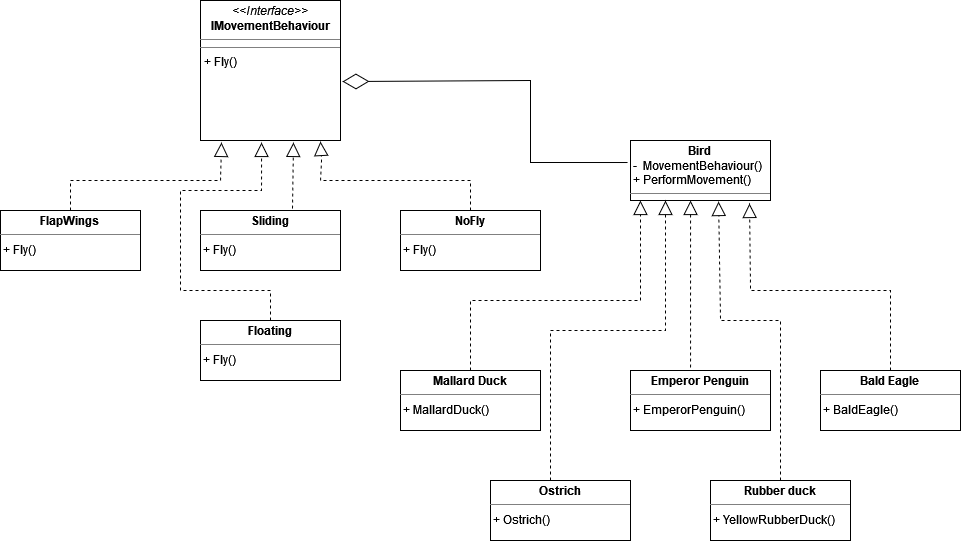

The diagram above was exported from draw.io. Its source (the exported page's mxGraphModel, read from the mxfile embedded in the PNG):
<mxGraphModel dx="1900" dy="558" grid="1" gridSize="10" guides="1" tooltips="1" connect="1" arrows="1" fold="1" page="1" pageScale="1" pageWidth="850" pageHeight="1100" math="0" shadow="0">
  <root>
    <mxCell id="0" />
    <mxCell id="1" parent="0" />
    <mxCell id="T-UqHNAB5uei9kCM2cCK-1" value="&lt;p style=&quot;margin:0px;margin-top:4px;text-align:center;&quot;&gt;&lt;i&gt;&amp;lt;&amp;lt;Interface&amp;gt;&amp;gt;&lt;/i&gt;&lt;br&gt;&lt;b&gt;IMovementBehaviour&lt;/b&gt;&lt;/p&gt;&lt;hr size=&quot;1&quot;&gt;&lt;hr size=&quot;1&quot;&gt;&lt;p style=&quot;margin:0px;margin-left:4px;&quot;&gt;+ Fly()&lt;br&gt;&lt;/p&gt;" style="verticalAlign=top;align=left;overflow=fill;fontSize=12;fontFamily=Helvetica;html=1;whiteSpace=wrap;" parent="1" vertex="1">
      <mxGeometry x="50" y="120" width="140" height="140" as="geometry" />
    </mxCell>
    <mxCell id="T-UqHNAB5uei9kCM2cCK-4" value="&lt;p style=&quot;margin:0px;margin-top:4px;text-align:center;&quot;&gt;&lt;b&gt;Bird&lt;/b&gt;&lt;br&gt;&lt;/p&gt;&lt;div&gt;&amp;nbsp;-&amp;nbsp; MovementBehaviour()&lt;/div&gt;&lt;div&gt;&amp;nbsp;+ PerformMovement()&lt;br&gt;&lt;/div&gt;&lt;hr size=&quot;1&quot;&gt;&lt;div style=&quot;height:2px;&quot;&gt;&lt;/div&gt;&lt;hr size=&quot;1&quot;&gt;&lt;div style=&quot;height:2px;&quot;&gt;&lt;/div&gt;" style="verticalAlign=top;align=left;overflow=fill;fontSize=12;fontFamily=Helvetica;html=1;whiteSpace=wrap;" parent="1" vertex="1">
      <mxGeometry x="480" y="260" width="140" height="60" as="geometry" />
    </mxCell>
    <mxCell id="T-UqHNAB5uei9kCM2cCK-5" value="" style="endArrow=diamondThin;endFill=0;endSize=24;html=1;rounded=0;exitX=-0.021;exitY=0.367;exitDx=0;exitDy=0;exitPerimeter=0;entryX=1.014;entryY=0.579;entryDx=0;entryDy=0;entryPerimeter=0;" parent="1" source="T-UqHNAB5uei9kCM2cCK-4" target="T-UqHNAB5uei9kCM2cCK-1" edge="1">
      <mxGeometry width="160" relative="1" as="geometry">
        <mxPoint x="360" y="390" as="sourcePoint" />
        <mxPoint x="520" y="390" as="targetPoint" />
        <Array as="points">
          <mxPoint x="380" y="282" />
          <mxPoint x="380" y="200" />
        </Array>
      </mxGeometry>
    </mxCell>
    <mxCell id="T-UqHNAB5uei9kCM2cCK-7" value="&lt;p style=&quot;margin:0px;margin-top:4px;text-align:center;&quot;&gt;&lt;b&gt;Mallard Duck&lt;/b&gt;&lt;br&gt;&lt;/p&gt;&lt;hr size=&quot;1&quot;&gt;&lt;div style=&quot;height:2px;&quot;&gt;&amp;nbsp;+ MallardDuck()&lt;br&gt;&lt;/div&gt;" style="verticalAlign=top;align=left;overflow=fill;fontSize=12;fontFamily=Helvetica;html=1;whiteSpace=wrap;" parent="1" vertex="1">
      <mxGeometry x="250" y="490" width="140" height="60" as="geometry" />
    </mxCell>
    <mxCell id="T-UqHNAB5uei9kCM2cCK-8" value="&lt;p style=&quot;margin:0px;margin-top:4px;text-align:center;&quot;&gt;&lt;b&gt;Emperor Penguin&lt;/b&gt;&lt;br&gt;&lt;/p&gt;&lt;hr size=&quot;1&quot;&gt;&lt;div style=&quot;height:2px;&quot;&gt;&amp;nbsp;+ EmperorPenguin()&lt;br&gt;&lt;/div&gt;" style="verticalAlign=top;align=left;overflow=fill;fontSize=12;fontFamily=Helvetica;html=1;whiteSpace=wrap;" parent="1" vertex="1">
      <mxGeometry x="480" y="490" width="140" height="60" as="geometry" />
    </mxCell>
    <mxCell id="T-UqHNAB5uei9kCM2cCK-9" value="&lt;p style=&quot;margin:0px;margin-top:4px;text-align:center;&quot;&gt;&lt;b&gt;Bald Eagle&lt;/b&gt;&lt;br&gt;&lt;/p&gt;&lt;hr size=&quot;1&quot;&gt;&lt;div style=&quot;height:2px;&quot;&gt;&amp;nbsp;+ BaldEagle()&lt;br&gt;&lt;/div&gt;" style="verticalAlign=top;align=left;overflow=fill;fontSize=12;fontFamily=Helvetica;html=1;whiteSpace=wrap;" parent="1" vertex="1">
      <mxGeometry x="670" y="490" width="140" height="60" as="geometry" />
    </mxCell>
    <mxCell id="T-UqHNAB5uei9kCM2cCK-10" value="&lt;p style=&quot;margin:0px;margin-top:4px;text-align:center;&quot;&gt;&lt;b&gt;Ostrich&lt;/b&gt;&lt;br&gt;&lt;/p&gt;&lt;hr size=&quot;1&quot;&gt;&lt;div style=&quot;height:2px;&quot;&gt;&amp;nbsp;+ Ostrich()&lt;br&gt;&lt;/div&gt;" style="verticalAlign=top;align=left;overflow=fill;fontSize=12;fontFamily=Helvetica;html=1;whiteSpace=wrap;" parent="1" vertex="1">
      <mxGeometry x="340" y="600" width="140" height="60" as="geometry" />
    </mxCell>
    <mxCell id="T-UqHNAB5uei9kCM2cCK-11" value="&lt;p style=&quot;margin:0px;margin-top:4px;text-align:center;&quot;&gt;&lt;b&gt;Rubber duck&lt;/b&gt;&lt;br&gt;&lt;/p&gt;&lt;hr size=&quot;1&quot;&gt;&lt;div style=&quot;height:2px;&quot;&gt;&amp;nbsp;+ YellowRubberDuck()&lt;br&gt;&lt;/div&gt;" style="verticalAlign=top;align=left;overflow=fill;fontSize=12;fontFamily=Helvetica;html=1;whiteSpace=wrap;" parent="1" vertex="1">
      <mxGeometry x="560" y="600" width="140" height="60" as="geometry" />
    </mxCell>
    <mxCell id="T-UqHNAB5uei9kCM2cCK-12" value="" style="endArrow=block;dashed=1;endFill=0;endSize=12;html=1;rounded=0;entryX=0.071;entryY=1;entryDx=0;entryDy=0;entryPerimeter=0;" parent="1" source="T-UqHNAB5uei9kCM2cCK-7" target="T-UqHNAB5uei9kCM2cCK-4" edge="1">
      <mxGeometry width="160" relative="1" as="geometry">
        <mxPoint x="300" y="330" as="sourcePoint" />
        <mxPoint x="300" y="330" as="targetPoint" />
        <Array as="points">
          <mxPoint x="320" y="420" />
          <mxPoint x="490" y="420" />
          <mxPoint x="490" y="350" />
        </Array>
      </mxGeometry>
    </mxCell>
    <mxCell id="T-UqHNAB5uei9kCM2cCK-13" value="" style="endArrow=block;dashed=1;endFill=0;endSize=12;html=1;rounded=0;entryX=0.429;entryY=1;entryDx=0;entryDy=0;entryPerimeter=0;exitX=0.429;exitY=-0.05;exitDx=0;exitDy=0;exitPerimeter=0;" parent="1" source="T-UqHNAB5uei9kCM2cCK-8" target="T-UqHNAB5uei9kCM2cCK-4" edge="1">
      <mxGeometry width="160" relative="1" as="geometry">
        <mxPoint x="510" y="490" as="sourcePoint" />
        <mxPoint x="510" y="322" as="targetPoint" />
        <Array as="points">
          <mxPoint x="540" y="420" />
        </Array>
      </mxGeometry>
    </mxCell>
    <mxCell id="T-UqHNAB5uei9kCM2cCK-14" value="" style="endArrow=block;dashed=1;endFill=0;endSize=12;html=1;rounded=0;entryX=0.85;entryY=1.05;entryDx=0;entryDy=0;entryPerimeter=0;" parent="1" target="T-UqHNAB5uei9kCM2cCK-4" edge="1">
      <mxGeometry width="160" relative="1" as="geometry">
        <mxPoint x="740" y="490" as="sourcePoint" />
        <mxPoint x="900" y="490" as="targetPoint" />
        <Array as="points">
          <mxPoint x="740" y="410" />
          <mxPoint x="600" y="410" />
        </Array>
      </mxGeometry>
    </mxCell>
    <mxCell id="T-UqHNAB5uei9kCM2cCK-15" value="" style="endArrow=block;dashed=1;endFill=0;endSize=12;html=1;rounded=0;entryX=0.25;entryY=1;entryDx=0;entryDy=0;" parent="1" target="T-UqHNAB5uei9kCM2cCK-4" edge="1">
      <mxGeometry width="160" relative="1" as="geometry">
        <mxPoint x="400" y="600" as="sourcePoint" />
        <mxPoint x="560" y="600" as="targetPoint" />
        <Array as="points">
          <mxPoint x="400" y="450" />
          <mxPoint x="515" y="450" />
        </Array>
      </mxGeometry>
    </mxCell>
    <mxCell id="T-UqHNAB5uei9kCM2cCK-16" value="" style="endArrow=block;dashed=1;endFill=0;endSize=12;html=1;rounded=0;entryX=0.629;entryY=1.017;entryDx=0;entryDy=0;entryPerimeter=0;" parent="1" target="T-UqHNAB5uei9kCM2cCK-4" edge="1">
      <mxGeometry width="160" relative="1" as="geometry">
        <mxPoint x="630" y="600" as="sourcePoint" />
        <mxPoint x="790" y="600" as="targetPoint" />
        <Array as="points">
          <mxPoint x="630" y="440" />
          <mxPoint x="570" y="440" />
        </Array>
      </mxGeometry>
    </mxCell>
    <mxCell id="Vj7gl2CbbWYxXl7J325S-1" value="&lt;p style=&quot;margin:0px;margin-top:4px;text-align:center;&quot;&gt;&lt;b&gt;FlapWings&lt;/b&gt;&lt;br&gt;&lt;/p&gt;&lt;hr size=&quot;1&quot;&gt;&lt;div style=&quot;height:2px;&quot;&gt;&amp;nbsp;+ Fly()&lt;br&gt;&lt;/div&gt;" style="verticalAlign=top;align=left;overflow=fill;fontSize=12;fontFamily=Helvetica;html=1;whiteSpace=wrap;" vertex="1" parent="1">
      <mxGeometry x="-150" y="330" width="140" height="60" as="geometry" />
    </mxCell>
    <mxCell id="Vj7gl2CbbWYxXl7J325S-2" value="&lt;p style=&quot;margin:0px;margin-top:4px;text-align:center;&quot;&gt;&lt;b&gt;NoFly&lt;/b&gt;&lt;br&gt;&lt;/p&gt;&lt;hr size=&quot;1&quot;&gt;&lt;div style=&quot;height:2px;&quot;&gt;&amp;nbsp;+ Fly()&lt;/div&gt;" style="verticalAlign=top;align=left;overflow=fill;fontSize=12;fontFamily=Helvetica;html=1;whiteSpace=wrap;" vertex="1" parent="1">
      <mxGeometry x="250" y="330" width="140" height="60" as="geometry" />
    </mxCell>
    <mxCell id="Vj7gl2CbbWYxXl7J325S-3" value="&lt;p style=&quot;margin:0px;margin-top:4px;text-align:center;&quot;&gt;&lt;b&gt;Sliding&lt;/b&gt;&lt;br&gt;&lt;/p&gt;&lt;hr size=&quot;1&quot;&gt;&lt;div style=&quot;height:2px;&quot;&gt;&amp;nbsp;+ Fly()&lt;br&gt;&lt;/div&gt;" style="verticalAlign=top;align=left;overflow=fill;fontSize=12;fontFamily=Helvetica;html=1;whiteSpace=wrap;" vertex="1" parent="1">
      <mxGeometry x="50" y="330" width="140" height="60" as="geometry" />
    </mxCell>
    <mxCell id="Vj7gl2CbbWYxXl7J325S-4" value="&lt;p style=&quot;margin:0px;margin-top:4px;text-align:center;&quot;&gt;&lt;b&gt;Floating&lt;/b&gt;&lt;br&gt;&lt;/p&gt;&lt;hr size=&quot;1&quot;&gt;&lt;div style=&quot;height:2px;&quot;&gt;&amp;nbsp;+ Fly()&lt;br&gt;&lt;/div&gt;" style="verticalAlign=top;align=left;overflow=fill;fontSize=12;fontFamily=Helvetica;html=1;whiteSpace=wrap;" vertex="1" parent="1">
      <mxGeometry x="50" y="440" width="140" height="60" as="geometry" />
    </mxCell>
    <mxCell id="Vj7gl2CbbWYxXl7J325S-5" value="" style="endArrow=block;dashed=1;endFill=0;endSize=12;html=1;rounded=0;exitX=0.5;exitY=0;exitDx=0;exitDy=0;entryX=0.15;entryY=1.014;entryDx=0;entryDy=0;entryPerimeter=0;" edge="1" parent="1" source="Vj7gl2CbbWYxXl7J325S-1" target="T-UqHNAB5uei9kCM2cCK-1">
      <mxGeometry width="160" relative="1" as="geometry">
        <mxPoint x="-70" y="270" as="sourcePoint" />
        <mxPoint x="90" y="270" as="targetPoint" />
        <Array as="points">
          <mxPoint x="-80" y="300" />
          <mxPoint x="70" y="300" />
        </Array>
      </mxGeometry>
    </mxCell>
    <mxCell id="Vj7gl2CbbWYxXl7J325S-6" value="" style="endArrow=block;dashed=1;endFill=0;endSize=12;html=1;rounded=0;exitX=0.657;exitY=-0.033;exitDx=0;exitDy=0;exitPerimeter=0;entryX=0.664;entryY=1.014;entryDx=0;entryDy=0;entryPerimeter=0;" edge="1" parent="1" source="Vj7gl2CbbWYxXl7J325S-3" target="T-UqHNAB5uei9kCM2cCK-1">
      <mxGeometry width="160" relative="1" as="geometry">
        <mxPoint x="90" y="290" as="sourcePoint" />
        <mxPoint x="250" y="290" as="targetPoint" />
      </mxGeometry>
    </mxCell>
    <mxCell id="Vj7gl2CbbWYxXl7J325S-7" value="" style="endArrow=block;dashed=1;endFill=0;endSize=12;html=1;rounded=0;exitX=0.5;exitY=0;exitDx=0;exitDy=0;entryX=0.857;entryY=1.007;entryDx=0;entryDy=0;entryPerimeter=0;" edge="1" parent="1" source="Vj7gl2CbbWYxXl7J325S-2" target="T-UqHNAB5uei9kCM2cCK-1">
      <mxGeometry width="160" relative="1" as="geometry">
        <mxPoint x="240" y="290" as="sourcePoint" />
        <mxPoint x="400" y="290" as="targetPoint" />
        <Array as="points">
          <mxPoint x="320" y="300" />
          <mxPoint x="170" y="300" />
          <mxPoint x="171" y="280" />
        </Array>
      </mxGeometry>
    </mxCell>
    <mxCell id="Vj7gl2CbbWYxXl7J325S-8" value="" style="endArrow=block;dashed=1;endFill=0;endSize=12;html=1;rounded=0;entryX=0.436;entryY=1.014;entryDx=0;entryDy=0;entryPerimeter=0;exitX=0.5;exitY=0;exitDx=0;exitDy=0;" edge="1" parent="1" source="Vj7gl2CbbWYxXl7J325S-4" target="T-UqHNAB5uei9kCM2cCK-1">
      <mxGeometry width="160" relative="1" as="geometry">
        <mxPoint x="-150" y="450" as="sourcePoint" />
        <mxPoint x="10" y="450" as="targetPoint" />
        <Array as="points">
          <mxPoint x="120" y="410" />
          <mxPoint x="30" y="410" />
          <mxPoint x="30" y="310" />
          <mxPoint x="111" y="310" />
        </Array>
      </mxGeometry>
    </mxCell>
  </root>
</mxGraphModel>